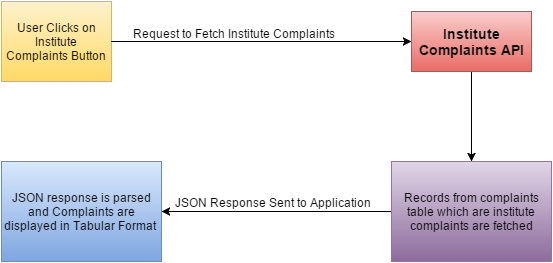

The diagram above was exported from draw.io. Its source (the exported page's mxGraphModel, read from the mxfile embedded in the PNG):
<mxGraphModel dx="880" dy="486" grid="1" gridSize="10" guides="1" tooltips="1" connect="1" arrows="1" fold="1" page="1" pageScale="1" pageWidth="826" pageHeight="1169" background="#ffffff" math="0">
  <root>
    <mxCell id="0" />
    <mxCell id="1" parent="0" />
    <mxCell id="143f4207bde69401-1" value="User Clicks on Institute Complaints Button" style="whiteSpace=wrap;html=1;plain-yellow" parent="1" vertex="1">
      <mxGeometry x="70" y="90" width="110" height="80" as="geometry" />
    </mxCell>
    <mxCell id="143f4207bde69401-5" value="" style="edgeStyle=none;rounded=0;html=1;jettySize=auto;orthogonalLoop=1;exitX=1;exitY=0.5;" parent="1" source="143f4207bde69401-1" target="143f4207bde69401-4" edge="1">
      <mxGeometry relative="1" as="geometry">
        <mxPoint x="380" y="130" as="sourcePoint" />
      </mxGeometry>
    </mxCell>
    <mxCell id="143f4207bde69401-9" value="" style="edgeStyle=none;rounded=0;html=1;jettySize=auto;orthogonalLoop=1;" parent="1" source="143f4207bde69401-4" target="143f4207bde69401-8" edge="1">
      <mxGeometry relative="1" as="geometry" />
    </mxCell>
    <mxCell id="143f4207bde69401-4" value="&lt;span style=&quot;font-size: 14px ; line-height: 16.8px&quot;&gt;&lt;b&gt;Institute Complaints API&lt;/b&gt;&lt;/span&gt;" style="whiteSpace=wrap;html=1;plain-red" parent="1" vertex="1">
      <mxGeometry x="480" y="100" width="120" height="60" as="geometry" />
    </mxCell>
    <mxCell id="3" value="" style="edgeStyle=none;rounded=0;html=1;jettySize=auto;orthogonalLoop=1;" parent="1" source="143f4207bde69401-8" target="2" edge="1">
      <mxGeometry relative="1" as="geometry" />
    </mxCell>
    <mxCell id="4" value="JSON Response Sent to Application" style="text;html=1;resizable=0;points=[];;align=center;verticalAlign=middle;labelBackgroundColor=#ffffff;" parent="3" vertex="1" connectable="0">
      <mxGeometry x="0.2" y="-2" relative="1" as="geometry">
        <mxPoint x="19" y="-8" as="offset" />
      </mxGeometry>
    </mxCell>
    <mxCell id="143f4207bde69401-8" value="Records from complaints table which are institute complaints are fetched" style="whiteSpace=wrap;html=1;plain-purple" parent="1" vertex="1">
      <mxGeometry x="460" y="250" width="160" height="100" as="geometry" />
    </mxCell>
    <mxCell id="2" value="JSON response is parsed&lt;div&gt;and Complaints are displayed in Tabular Format&amp;nbsp;&lt;/div&gt;" style="whiteSpace=wrap;html=1;plain-blue" parent="1" vertex="1">
      <mxGeometry x="70" y="250" width="160" height="100" as="geometry" />
    </mxCell>
    <mxCell id="143f4207bde69401-6" value="Request to Fetch Institute Complaints&amp;nbsp;" style="text;html=1;resizable=0;points=[];autosize=1;align=left;verticalAlign=top;spacingTop=-4;" parent="1" vertex="1">
      <mxGeometry x="200" y="115" width="220" height="20" as="geometry" />
    </mxCell>
  </root>
</mxGraphModel>